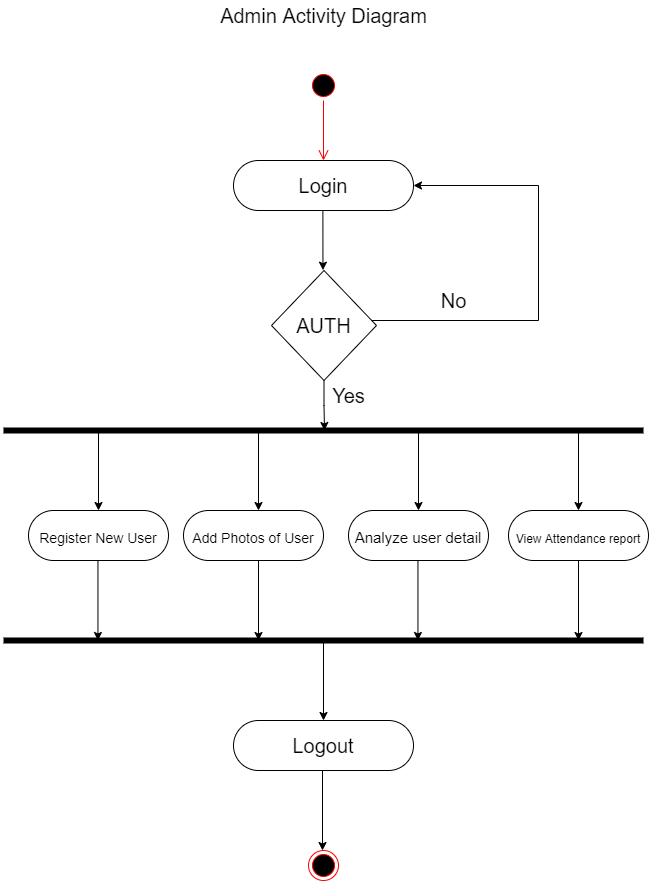

The diagram above was exported from draw.io. Its source (the exported page's mxGraphModel, read from the mxfile embedded in the PNG):
<mxGraphModel dx="2585" dy="1276" grid="1" gridSize="10" guides="1" tooltips="1" connect="1" arrows="1" fold="1" page="1" pageScale="1" pageWidth="850" pageHeight="1100" math="0" shadow="0">
  <root>
    <mxCell id="0" />
    <mxCell id="1" parent="0" />
    <mxCell id="GtQgGx1KJAto8OC56POq-1" value="&lt;font style=&quot;font-size: 20px&quot;&gt;Admin Activity Diagram&lt;/font&gt;" style="text;html=1;align=center;verticalAlign=middle;resizable=0;points=[];autosize=1;strokeColor=none;fillColor=none;fontSize=20;" vertex="1" parent="1">
      <mxGeometry x="315" y="50" width="220" height="30" as="geometry" />
    </mxCell>
    <mxCell id="GtQgGx1KJAto8OC56POq-2" value="" style="ellipse;html=1;shape=startState;fillColor=#000000;strokeColor=#ff0000;fontSize=20;" vertex="1" parent="1">
      <mxGeometry x="410" y="120" width="30" height="30" as="geometry" />
    </mxCell>
    <mxCell id="GtQgGx1KJAto8OC56POq-3" value="" style="edgeStyle=orthogonalEdgeStyle;html=1;verticalAlign=bottom;endArrow=open;endSize=8;strokeColor=#ff0000;rounded=0;fontSize=20;" edge="1" source="GtQgGx1KJAto8OC56POq-2" parent="1">
      <mxGeometry relative="1" as="geometry">
        <mxPoint x="425" y="210" as="targetPoint" />
      </mxGeometry>
    </mxCell>
    <mxCell id="GtQgGx1KJAto8OC56POq-4" value="Login" style="rounded=1;whiteSpace=wrap;html=1;fontSize=20;arcSize=50;" vertex="1" parent="1">
      <mxGeometry x="335" y="210" width="180" height="50" as="geometry" />
    </mxCell>
    <mxCell id="GtQgGx1KJAto8OC56POq-6" style="edgeStyle=orthogonalEdgeStyle;rounded=0;orthogonalLoop=1;jettySize=auto;html=1;fontSize=20;entryX=1;entryY=0.5;entryDx=0;entryDy=0;" edge="1" parent="1" source="GtQgGx1KJAto8OC56POq-5" target="GtQgGx1KJAto8OC56POq-4">
      <mxGeometry relative="1" as="geometry">
        <mxPoint x="640" y="230" as="targetPoint" />
        <Array as="points">
          <mxPoint x="640" y="370" />
          <mxPoint x="640" y="235" />
        </Array>
      </mxGeometry>
    </mxCell>
    <mxCell id="GtQgGx1KJAto8OC56POq-8" style="edgeStyle=orthogonalEdgeStyle;rounded=0;orthogonalLoop=1;jettySize=auto;html=1;fontSize=20;" edge="1" parent="1" source="GtQgGx1KJAto8OC56POq-5">
      <mxGeometry relative="1" as="geometry">
        <mxPoint x="426" y="480" as="targetPoint" />
      </mxGeometry>
    </mxCell>
    <mxCell id="GtQgGx1KJAto8OC56POq-5" value="AUTH" style="rhombus;whiteSpace=wrap;html=1;fontSize=20;" vertex="1" parent="1">
      <mxGeometry x="373" y="320" width="105" height="110" as="geometry" />
    </mxCell>
    <mxCell id="GtQgGx1KJAto8OC56POq-7" value="No" style="text;html=1;align=center;verticalAlign=middle;resizable=0;points=[];autosize=1;strokeColor=none;fillColor=none;fontSize=20;" vertex="1" parent="1">
      <mxGeometry x="535" y="335" width="40" height="30" as="geometry" />
    </mxCell>
    <mxCell id="GtQgGx1KJAto8OC56POq-11" value="" style="endArrow=none;html=1;rounded=0;fontSize=20;strokeWidth=6;" edge="1" parent="1">
      <mxGeometry width="50" height="50" relative="1" as="geometry">
        <mxPoint x="105" y="480" as="sourcePoint" />
        <mxPoint x="745" y="480" as="targetPoint" />
      </mxGeometry>
    </mxCell>
    <mxCell id="GtQgGx1KJAto8OC56POq-12" value="" style="endArrow=classic;html=1;rounded=0;fontSize=20;strokeWidth=1;" edge="1" parent="1">
      <mxGeometry width="50" height="50" relative="1" as="geometry">
        <mxPoint x="200" y="480" as="sourcePoint" />
        <mxPoint x="200" y="560" as="targetPoint" />
      </mxGeometry>
    </mxCell>
    <mxCell id="GtQgGx1KJAto8OC56POq-13" value="" style="endArrow=classic;html=1;rounded=0;fontSize=20;strokeWidth=1;" edge="1" parent="1">
      <mxGeometry width="50" height="50" relative="1" as="geometry">
        <mxPoint x="360" y="480" as="sourcePoint" />
        <mxPoint x="360" y="560" as="targetPoint" />
      </mxGeometry>
    </mxCell>
    <mxCell id="GtQgGx1KJAto8OC56POq-15" value="" style="endArrow=classic;html=1;rounded=0;fontSize=20;strokeWidth=1;" edge="1" parent="1">
      <mxGeometry width="50" height="50" relative="1" as="geometry">
        <mxPoint x="520" y="480" as="sourcePoint" />
        <mxPoint x="520" y="560" as="targetPoint" />
      </mxGeometry>
    </mxCell>
    <mxCell id="GtQgGx1KJAto8OC56POq-16" value="" style="endArrow=classic;html=1;rounded=0;fontSize=20;strokeWidth=1;" edge="1" parent="1">
      <mxGeometry width="50" height="50" relative="1" as="geometry">
        <mxPoint x="680" y="480" as="sourcePoint" />
        <mxPoint x="680" y="560" as="targetPoint" />
      </mxGeometry>
    </mxCell>
    <mxCell id="GtQgGx1KJAto8OC56POq-17" value="&lt;font style=&quot;font-size: 14px&quot;&gt;Register New User&lt;/font&gt;" style="rounded=1;whiteSpace=wrap;html=1;fontSize=20;arcSize=50;" vertex="1" parent="1">
      <mxGeometry x="130" y="560" width="140" height="50" as="geometry" />
    </mxCell>
    <mxCell id="GtQgGx1KJAto8OC56POq-18" value="&lt;font style=&quot;font-size: 14px&quot;&gt;Add Photos of User&lt;/font&gt;" style="rounded=1;whiteSpace=wrap;html=1;fontSize=20;arcSize=50;" vertex="1" parent="1">
      <mxGeometry x="285" y="560" width="140" height="50" as="geometry" />
    </mxCell>
    <mxCell id="GtQgGx1KJAto8OC56POq-20" value="&lt;font style=&quot;font-size: 15px&quot;&gt;Analyze user detail&lt;/font&gt;" style="rounded=1;whiteSpace=wrap;html=1;fontSize=20;arcSize=50;" vertex="1" parent="1">
      <mxGeometry x="450" y="560" width="140" height="50" as="geometry" />
    </mxCell>
    <mxCell id="GtQgGx1KJAto8OC56POq-21" value="&lt;font style=&quot;font-size: 12px&quot;&gt;View Attendance report&lt;/font&gt;" style="rounded=1;whiteSpace=wrap;html=1;fontSize=20;arcSize=50;" vertex="1" parent="1">
      <mxGeometry x="610" y="560" width="140" height="50" as="geometry" />
    </mxCell>
    <mxCell id="GtQgGx1KJAto8OC56POq-22" value="" style="endArrow=classic;html=1;rounded=0;fontSize=20;strokeWidth=1;" edge="1" parent="1">
      <mxGeometry width="50" height="50" relative="1" as="geometry">
        <mxPoint x="680" y="610" as="sourcePoint" />
        <mxPoint x="680" y="690" as="targetPoint" />
      </mxGeometry>
    </mxCell>
    <mxCell id="GtQgGx1KJAto8OC56POq-23" value="" style="endArrow=classic;html=1;rounded=0;fontSize=20;strokeWidth=1;" edge="1" parent="1">
      <mxGeometry width="50" height="50" relative="1" as="geometry">
        <mxPoint x="519.44" y="610" as="sourcePoint" />
        <mxPoint x="519.44" y="690" as="targetPoint" />
      </mxGeometry>
    </mxCell>
    <mxCell id="GtQgGx1KJAto8OC56POq-24" value="" style="endArrow=classic;html=1;rounded=0;fontSize=20;strokeWidth=1;" edge="1" parent="1">
      <mxGeometry width="50" height="50" relative="1" as="geometry">
        <mxPoint x="360" y="610" as="sourcePoint" />
        <mxPoint x="360" y="690" as="targetPoint" />
      </mxGeometry>
    </mxCell>
    <mxCell id="GtQgGx1KJAto8OC56POq-25" value="" style="endArrow=classic;html=1;rounded=0;fontSize=20;strokeWidth=1;" edge="1" parent="1">
      <mxGeometry width="50" height="50" relative="1" as="geometry">
        <mxPoint x="199.44000000000005" y="610" as="sourcePoint" />
        <mxPoint x="199.44000000000005" y="690" as="targetPoint" />
      </mxGeometry>
    </mxCell>
    <mxCell id="GtQgGx1KJAto8OC56POq-26" value="" style="endArrow=none;html=1;rounded=0;fontSize=20;strokeWidth=6;" edge="1" parent="1">
      <mxGeometry width="50" height="50" relative="1" as="geometry">
        <mxPoint x="105" y="690" as="sourcePoint" />
        <mxPoint x="745" y="690" as="targetPoint" />
      </mxGeometry>
    </mxCell>
    <mxCell id="GtQgGx1KJAto8OC56POq-27" value="" style="endArrow=classic;html=1;rounded=0;fontSize=20;strokeWidth=1;" edge="1" parent="1">
      <mxGeometry width="50" height="50" relative="1" as="geometry">
        <mxPoint x="425.00000000000006" y="690" as="sourcePoint" />
        <mxPoint x="425.00000000000006" y="770" as="targetPoint" />
      </mxGeometry>
    </mxCell>
    <mxCell id="GtQgGx1KJAto8OC56POq-28" value="Logout" style="rounded=1;whiteSpace=wrap;html=1;fontSize=20;arcSize=50;" vertex="1" parent="1">
      <mxGeometry x="335" y="770" width="180" height="50" as="geometry" />
    </mxCell>
    <mxCell id="GtQgGx1KJAto8OC56POq-29" value="" style="ellipse;html=1;shape=endState;fillColor=#000000;strokeColor=#ff0000;fontSize=12;" vertex="1" parent="1">
      <mxGeometry x="410" y="900" width="30" height="30" as="geometry" />
    </mxCell>
    <mxCell id="GtQgGx1KJAto8OC56POq-30" value="" style="endArrow=classic;html=1;rounded=0;fontSize=20;strokeWidth=1;" edge="1" parent="1">
      <mxGeometry width="50" height="50" relative="1" as="geometry">
        <mxPoint x="424" y="820" as="sourcePoint" />
        <mxPoint x="424" y="900" as="targetPoint" />
      </mxGeometry>
    </mxCell>
    <mxCell id="GtQgGx1KJAto8OC56POq-31" value="Yes" style="text;html=1;align=center;verticalAlign=middle;resizable=0;points=[];autosize=1;strokeColor=none;fillColor=none;fontSize=20;" vertex="1" parent="1">
      <mxGeometry x="425" y="430" width="50" height="30" as="geometry" />
    </mxCell>
    <mxCell id="GtQgGx1KJAto8OC56POq-34" value="" style="endArrow=classic;html=1;rounded=0;fontSize=20;strokeWidth=1;entryX=0.49;entryY=-0.003;entryDx=0;entryDy=0;entryPerimeter=0;" edge="1" parent="1" target="GtQgGx1KJAto8OC56POq-5">
      <mxGeometry width="50" height="50" relative="1" as="geometry">
        <mxPoint x="424.39" y="260" as="sourcePoint" />
        <mxPoint x="424.39" y="340" as="targetPoint" />
      </mxGeometry>
    </mxCell>
  </root>
</mxGraphModel>